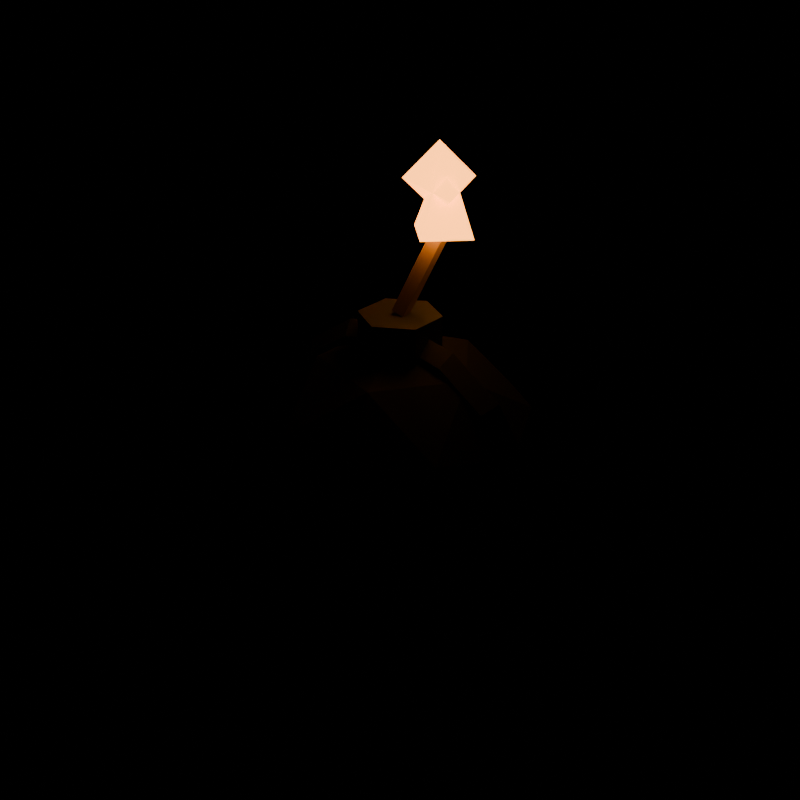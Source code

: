 # Source: bomb.blend  (saved by Blender 5.2.45; exported with 4.5.12 LTS)
import bpy
from mathutils import Matrix  # noqa: F401  (used for matrix-valued properties, if any)

bpy.ops.wm.read_factory_settings(use_empty=True)
scene = bpy.context.scene
scene.name = 'Scene'

# ---- collections
col_collection = bpy.data.collections.new('Collection'); scene.collection.children.link(col_collection)

# ---- materials (node trees are filled in below, after node groups)
mat_glow = bpy.data.materials.new('Glow')
mat_glow.use_backface_culling = True
mat_body = bpy.data.materials.new('Body')
mat_body.use_backface_culling = True
mat_metal = bpy.data.materials.new('Metal')
mat_metal.use_backface_culling = True

# ---- material node trees
mat_glow.use_nodes = True; mat_glow.node_tree.nodes.clear()
_N = mat_glow.node_tree.nodes; _L = mat_glow.node_tree.links
n0 = _N.new('ShaderNodeBsdfPrincipled'); n0.name = 'Principled BSDF'; n0.location = (-200, 100)
n0.inputs[0].default_value = (1.0, 0.3231, 0.04231, 1.0)
n0.inputs[2].default_value = 0.85
n0.inputs[10].default_value = 0.005
n0.inputs[27].default_value = (1.0, 0.3231, 0.04231, 1.0)
n0.inputs[28].default_value = 5.0
n1 = _N.new('ShaderNodeOutputMaterial'); n1.name = 'Material Output'; n1.location = (200, 100)
_L.new(n0.outputs[0], n1.inputs[0])
n1.is_active_output = True
mat_body.use_nodes = True; mat_body.node_tree.nodes.clear()
_N = mat_body.node_tree.nodes; _L = mat_body.node_tree.links
n0 = _N.new('ShaderNodeBsdfPrincipled'); n0.name = 'Principled BSDF'; n0.location = (-200, 100)
n0.inputs[2].default_value = 0.85
n0.inputs[10].default_value = 0.005
n1 = _N.new('ShaderNodeOutputMaterial'); n1.name = 'Material Output'; n1.location = (200, 100)
n2 = _N.new('ShaderNodeVertexColor'); n2.name = 'Color Attribute'; n2.location = (0, 0)
n2.layer_name = 'Col'
_L.new(n0.outputs[0], n1.inputs[0])
_L.new(n2.outputs[0], n0.inputs[0])
n1.is_active_output = True
mat_metal.use_nodes = True; mat_metal.node_tree.nodes.clear()
_N = mat_metal.node_tree.nodes; _L = mat_metal.node_tree.links
n0 = _N.new('ShaderNodeBsdfPrincipled'); n0.name = 'Principled BSDF'; n0.location = (-200, 100)
n0.inputs[1].default_value = 0.6
n0.inputs[2].default_value = 0.4
n0.inputs[10].default_value = 0.005
n1 = _N.new('ShaderNodeOutputMaterial'); n1.name = 'Material Output'; n1.location = (200, 100)
n2 = _N.new('ShaderNodeVertexColor'); n2.name = 'Color Attribute'; n2.location = (0, 0)
n2.layer_name = 'Col'
_L.new(n0.outputs[0], n1.inputs[0])
_L.new(n2.outputs[0], n0.inputs[0])
n1.is_active_output = True

# ---- meshes
me_bomb = bpy.data.meshes.new('Bomb')
me_bomb.from_pydata([(0.0, 0.0, -0.13), (0.09407, -0.06834, -0.05814), (-0.03593, -0.1106, -0.05814), (-0.1163, 0.0, -0.05814), (-0.03593, 0.1106, -0.05814), (0.09407, 0.06834, -0.05814), (0.03593, -0.1106, 0.05814), (-0.09407, -0.06834, 0.05814), (-0.09407, 0.06834, 0.05814), (0.03593, 0.1106, 0.05814), (0.1163, 0.0, 0.05814), (0.0, 0.0, 0.13), (-0.02112, -0.065, -0.1106), (0.05529, -0.04017, -0.1106), (0.03417, -0.1052, -0.06835), (0.1106, 0.0, -0.06835), (0.05529, 0.04017, -0.1106), (-0.06834, 0.0, -0.1106), (-0.08946, -0.065, -0.06835), (-0.02112, 0.065, -0.1106), (-0.08946, 0.065, -0.06835), (0.03417, 0.1052, -0.06835), (0.1236, -0.04017, 0.0), (0.1236, 0.04017, 0.0), (0.0, -0.13, 0.0), (0.07641, -0.1052, 0.0), (-0.1236, -0.04017, 0.0), (-0.07641, -0.1052, 0.0), (-0.07641, 0.1052, 0.0), (-0.1236, 0.04017, 0.0), (0.07641, 0.1052, 0.0), (0.0, 0.13, 0.0), (0.08946, -0.065, 0.06835), (-0.03417, -0.1052, 0.06835), (-0.1106, 0.0, 0.06835), (-0.03417, 0.1052, 0.06835), (0.08946, 0.065, 0.06835), (0.02112, -0.065, 0.1106), (0.06834, 0.0, 0.1106), (-0.05529, -0.04017, 0.1106), (-0.05529, 0.04017, 0.1106), (0.02112, 0.065, 0.1106), (-1.739e-17, 6.207e-09, -0.142), (-1.592e-17, -0.012, -0.13), (-1.445e-17, 5.158e-09, -0.118), (-1.592e-17, 0.012, -0.13), (-0.05434, 5.735e-09, -0.1312), (-0.04975, -0.012, -0.1201), (-0.04516, 4.765e-09, -0.109), (-0.04975, 0.012, -0.1201), (-0.1004, 4.389e-09, -0.1004), (-0.09192, -0.012, -0.09192), (-0.08344, 3.647e-09, -0.08344), (-0.09192, 0.012, -0.09192), (-0.1312, 2.375e-09, -0.05434), (-0.1201, -0.012, -0.04975), (-0.109, 1.974e-09, -0.04516), (-0.1201, 0.012, -0.04975), (-0.142, -3.801e-25, 8.695e-18), (-0.13, -0.012, -5.245e-10), (-0.118, -1.47e-18, 7.225e-18), (-0.13, 0.012, 5.245e-10), (-0.1312, -2.375e-09, 0.05434), (-0.1201, -0.012, 0.04975), (-0.109, -1.974e-09, 0.04516), (-0.1201, 0.012, 0.04975), (-0.1004, -4.389e-09, 0.1004), (-0.09192, -0.012, 0.09192), (-0.08344, -3.647e-09, 0.08344), (-0.09192, 0.012, 0.09192), (-0.05434, -5.735e-09, 0.1312), (-0.04975, -0.012, 0.1201), (-0.04516, -4.765e-09, 0.109), (-0.04975, 0.012, 0.1201), (0.0, -6.207e-09, 0.142), (0.0, -0.012, 0.13), (0.0, -5.158e-09, 0.118), (0.0, 0.012, 0.13), (0.05434, -5.735e-09, 0.1312), (0.04975, -0.012, 0.1201), (0.04516, -4.765e-09, 0.109), (0.04975, 0.012, 0.1201), (0.1004, -4.389e-09, 0.1004), (0.09192, -0.012, 0.09192), (0.08344, -3.647e-09, 0.08344), (0.09192, 0.012, 0.09192), (0.1312, -2.375e-09, 0.05434), (0.1201, -0.012, 0.04975), (0.109, -1.974e-09, 0.04516), (0.1201, 0.012, 0.04975), (0.142, -3.801e-25, 8.695e-18), (0.13, -0.012, -5.245e-10), (0.118, -1.47e-18, 7.225e-18), (0.13, 0.012, 5.245e-10), (0.1312, 2.375e-09, -0.05434), (0.1201, -0.012, -0.04975), (0.109, 1.974e-09, -0.04516), (0.1201, 0.012, -0.04975), (0.1004, 4.389e-09, -0.1004), (0.09192, -0.012, -0.09192), (0.08344, 3.647e-09, -0.08344), (0.09192, 0.012, -0.09192), (0.05434, 5.735e-09, -0.1312), (0.04975, -0.012, -0.1201), (0.04516, 4.765e-09, -0.109), (0.04975, 0.012, -0.1201), (0.01646, 0.07596, 0.25), (0.0, 0.035, 0.11), (0.0, 0.035, 0.15), (0.03031, 0.0175, 0.11), (0.03031, 0.0175, 0.15), (0.03031, -0.0175, 0.11), (0.03031, -0.0175, 0.15), (0.0, -0.035, 0.11), (0.0, -0.035, 0.15), (-0.03031, -0.0175, 0.11), (-0.03031, -0.0175, 0.15), (-0.03031, 0.0175, 0.11), (-0.03031, 0.0175, 0.15), (-0.003945, -0.005918, 0.1537), (0.01605, 0.02408, 0.2237), (-0.006656, 0.004438, 0.15), (0.01334, 0.03444, 0.22), (0.003945, 0.005918, 0.1463), (0.02395, 0.03592, 0.2163), (0.006656, -0.004438, 0.15), (0.02666, 0.02556, 0.22), (0.02, 0.06, 0.215), (0.05, 0.03, 0.215), (-0.004749, 0.05475, 0.28), (0.02, 0.0, 0.215), (-0.01, 0.03, 0.215), (0.02, 0.03, 0.285), (-0.004749, 0.05475, 0.22), (-0.02596, 0.03354, 0.25), (0.04475, 0.005251, 0.25)], [], [(0, 13, 12), (1, 13, 15), (0, 12, 17), (0, 17, 19), (0, 19, 16), (1, 15, 22), (2, 14, 24), (3, 18, 26), (4, 20, 28), (5, 21, 30), (1, 22, 25), (2, 24, 27), (3, 26, 29), (4, 28, 31), (5, 30, 23), (6, 32, 37), (7, 33, 39), (8, 34, 40), (9, 35, 41), (10, 36, 38), (38, 41, 11), (38, 36, 41), (36, 9, 41), (41, 40, 11), (41, 35, 40), (35, 8, 40), (40, 39, 11), (40, 34, 39), (34, 7, 39), (39, 37, 11), (39, 33, 37), (33, 6, 37), (37, 38, 11), (37, 32, 38), (32, 10, 38), (23, 36, 10), (23, 30, 36), (30, 9, 36), (31, 35, 9), (31, 28, 35), (28, 8, 35), (29, 34, 8), (29, 26, 34), (26, 7, 34), (27, 33, 7), (27, 24, 33), (24, 6, 33), (25, 32, 6), (25, 22, 32), (22, 10, 32), (30, 31, 9), (30, 21, 31), (21, 4, 31), (28, 29, 8), (28, 20, 29), (20, 3, 29), (26, 27, 7), (26, 18, 27), (18, 2, 27), (24, 25, 6), (24, 14, 25), (14, 1, 25), (22, 23, 10), (22, 15, 23), (15, 5, 23), (16, 21, 5), (16, 19, 21), (19, 4, 21), (19, 20, 4), (19, 17, 20), (17, 3, 20), (17, 18, 3), (17, 12, 18), (12, 2, 18), (15, 16, 5), (15, 13, 16), (13, 0, 16), (12, 14, 2), (12, 13, 14), (13, 1, 14), (42, 43, 47, 46), (43, 44, 48, 47), (44, 45, 49, 48), (45, 42, 46, 49), (46, 47, 51, 50), (47, 48, 52, 51), (48, 49, 53, 52), (49, 46, 50, 53), (50, 51, 55, 54), (51, 52, 56, 55), (52, 53, 57, 56), (53, 50, 54, 57), (54, 55, 59, 58), (55, 56, 60, 59), (56, 57, 61, 60), (57, 54, 58, 61), (58, 59, 63, 62), (59, 60, 64, 63), (60, 61, 65, 64), (61, 58, 62, 65), (62, 63, 67, 66), (63, 64, 68, 67), (64, 65, 69, 68), (65, 62, 66, 69), (66, 67, 71, 70), (67, 68, 72, 71), (68, 69, 73, 72), (69, 66, 70, 73), (70, 71, 75, 74), (71, 72, 76, 75), (72, 73, 77, 76), (73, 70, 74, 77), (74, 75, 79, 78), (75, 76, 80, 79), (76, 77, 81, 80), (77, 74, 78, 81), (78, 79, 83, 82), (79, 80, 84, 83), (80, 81, 85, 84), (81, 78, 82, 85), (82, 83, 87, 86), (83, 84, 88, 87), (84, 85, 89, 88), (85, 82, 86, 89), (86, 87, 91, 90), (87, 88, 92, 91), (88, 89, 93, 92), (89, 86, 90, 93), (90, 91, 95, 94), (91, 92, 96, 95), (92, 93, 97, 96), (93, 90, 94, 97), (94, 95, 99, 98), (95, 96, 100, 99), (96, 97, 101, 100), (97, 94, 98, 101), (98, 99, 103, 102), (99, 100, 104, 103), (100, 101, 105, 104), (101, 98, 102, 105), (102, 103, 43, 42), (103, 104, 44, 43), (104, 105, 45, 44), (105, 102, 42, 45), (106, 135, 133), (107, 108, 110, 109), (109, 110, 112, 111), (129, 135, 106), (119, 120, 122, 121), (111, 112, 114, 113), (124, 122, 120, 126), (127, 132, 128), (113, 114, 116, 115), (110, 108, 118, 116, 114, 112), (128, 132, 130), (115, 116, 118, 117), (123, 124, 126, 125), (121, 122, 124, 123), (117, 118, 108, 107), (107, 109, 111, 113, 115, 117), (125, 126, 120, 119), (125, 119, 121, 123), (128, 130, 131, 127), (130, 132, 131), (131, 132, 127), (106, 133, 134, 129), (133, 135, 134), (134, 135, 129)])
me_bomb.polygons.foreach_set('material_index', [1, 1, 1, 1, 1, 1, 1, 1, 1, 1, 1, 1, 1, 1, 1, 1, 1, 1, 1, 1, 1, 1, 1, 1, 1, 1, 1, 1, 1, 1, 1, 1, 1, 1, 1, 1, 1, 1, 1, 1, 1, 1, 1, 1, 1, 1, 1, 1, 1, 1, 1, 1, 1, 1, 1, 1, 1, 1, 1, 1, 1, 1, 1, 1, 1, 1, 1, 1, 1, 1, 1, 1, 1, 1, 1, 1, 1, 1, 1, 1, 2, 2, 2, 2, 2, 2, 2, 2, 2, 2, 2, 2, 2, 2, 2, 2, 2, 2, 2, 2, 2, 2, 2, 2, 2, 2, 2, 2, 2, 2, 2, 2, 2, 2, 2, 2, 2, 2, 2, 2, 2, 2, 2, 2, 2, 2, 2, 2, 2, 2, 2, 2, 2, 2, 2, 2, 2, 2, 2, 2, 2, 2, 2, 2, 0, 2, 2, 0, 1, 2, 1, 0, 2, 2, 0, 2, 1, 1, 2, 2, 1, 1, 0, 0, 0, 0, 0, 0])
_ca = me_bomb.color_attributes.new('Col', 'FLOAT_COLOR', 'CORNER')
_ca.data.foreach_set('color', [0.02634, 0.03076, 0.03557, 1.0, 0.02634, 0.03076, 0.03557, 1.0, 0.02634, 0.03076, 0.03557, 1.0, 0.02799, 0.03267, 0.03779, 1.0, 0.02799, 0.03267, 0.03779, 1.0, 0.02799, 0.03267, 0.03779, 1.0, 0.02754, 0.03215, 0.03718, 1.0, 0.02754, 0.03215, 0.03718, 1.0, 0.02754, 0.03215, 0.03718, 1.0, 0.02629, 0.0307, 0.0355, 1.0, 0.02629, 0.0307, 0.0355, 1.0, 0.02629, 0.0307, 0.0355, 1.0, 0.02731, 0.03189, 0.03688, 1.0, 0.02731, 0.03189, 0.03688, 1.0, 0.02731, 0.03189, 0.03688, 1.0, 0.02722, 0.03178, 0.03676, 1.0, 0.02722, 0.03178, 0.03676, 1.0, 0.02722, 0.03178, 0.03676, 1.0, 0.02761, 0.03223, 0.03728, 1.0, 0.02761, 0.03223, 0.03728, 1.0, 0.02761, 0.03223, 0.03728, 1.0, 0.02787, 0.03254, 0.03764, 1.0, 0.02787, 0.03254, 0.03764, 1.0, 0.02787, 0.03254, 0.03764, 1.0, 0.02654, 0.03099, 0.03584, 1.0, 0.02654, 0.03099, 0.03584, 1.0, 0.02654, 0.03099, 0.03584, 1.0, 0.02642, 0.03084, 0.03567, 1.0, 0.02642, 0.03084, 0.03567, 1.0, 0.02642, 0.03084, 0.03567, 1.0, 0.02796, 0.03265, 0.03776, 1.0, 0.02796, 0.03265, 0.03776, 1.0, 0.02796, 0.03265, 0.03776, 1.0, 0.02719, 0.03175, 0.03672, 1.0, 0.02719, 0.03175, 0.03672, 1.0, 0.02719, 0.03175, 0.03672, 1.0, 0.02145, 0.02504, 0.02896, 1.0, 0.02145, 0.02504, 0.02896, 1.0, 0.02145, 0.02504, 0.02896, 1.0, 0.02637, 0.03078, 0.0356, 1.0, 0.02637, 0.03078, 0.0356, 1.0, 0.02637, 0.03078, 0.0356, 1.0, 0.02722, 0.03177, 0.03675, 1.0, 0.02722, 0.03177, 0.03675, 1.0, 0.02722, 0.03177, 0.03675, 1.0, 0.02774, 0.03239, 0.03746, 1.0, 0.02774, 0.03239, 0.03746, 1.0, 0.02774, 0.03239, 0.03746, 1.0, 0.0268, 0.03129, 0.03619, 1.0, 0.0268, 0.03129, 0.03619, 1.0, 0.0268, 0.03129, 0.03619, 1.0, 0.02817, 0.03289, 0.03804, 1.0, 0.02817, 0.03289, 0.03804, 1.0, 0.02817, 0.03289, 0.03804, 1.0, 0.02809, 0.03279, 0.03793, 1.0, 0.02809, 0.03279, 0.03793, 1.0, 0.02809, 0.03279, 0.03793, 1.0, 0.02615, 0.03053, 0.03531, 1.0, 0.02615, 0.03053, 0.03531, 1.0, 0.02615, 0.03053, 0.03531, 1.0, 0.02504, 0.02923, 0.03381, 1.0, 0.02504, 0.02923, 0.03381, 1.0, 0.02504, 0.02923, 0.03381, 1.0, 0.0274, 0.03199, 0.037, 1.0, 0.0274, 0.03199, 0.037, 1.0, 0.0274, 0.03199, 0.037, 1.0, 0.02816, 0.03288, 0.03802, 1.0, 0.02816, 0.03288, 0.03802, 1.0, 0.02816, 0.03288, 0.03802, 1.0, 0.02568, 0.02998, 0.03468, 1.0, 0.02568, 0.02998, 0.03468, 1.0, 0.02568, 0.02998, 0.03468, 1.0, 0.02678, 0.03126, 0.03616, 1.0, 0.02678, 0.03126, 0.03616, 1.0, 0.02678, 0.03126, 0.03616, 1.0, 0.02717, 0.03172, 0.03669, 1.0, 0.02717, 0.03172, 0.03669, 1.0, 0.02717, 0.03172, 0.03669, 1.0, 0.02009, 0.02345, 0.02713, 1.0, 0.02009, 0.02345, 0.02713, 1.0, 0.02009, 0.02345, 0.02713, 1.0, 0.02065, 0.02411, 0.02788, 1.0, 0.02065, 0.02411, 0.02788, 1.0, 0.02065, 0.02411, 0.02788, 1.0, 0.0272, 0.03176, 0.03673, 1.0, 0.0272, 0.03176, 0.03673, 1.0, 0.0272, 0.03176, 0.03673, 1.0, 0.02589, 0.03023, 0.03496, 1.0, 0.02589, 0.03023, 0.03496, 1.0, 0.02589, 0.03023, 0.03496, 1.0, 0.02681, 0.0313, 0.0362, 1.0, 0.02681, 0.0313, 0.0362, 1.0, 0.02681, 0.0313, 0.0362, 1.0, 0.02681, 0.0313, 0.03619, 1.0, 0.02681, 0.0313, 0.03619, 1.0, 0.02681, 0.0313, 0.03619, 1.0, 0.02539, 0.02964, 0.03428, 1.0, 0.02539, 0.02964, 0.03428, 1.0, 0.02539, 0.02964, 0.03428, 1.0, 0.02724, 0.03181, 0.03679, 1.0, 0.02724, 0.03181, 0.03679, 1.0, 0.02724, 0.03181, 0.03679, 1.0, 0.02664, 0.0311, 0.03597, 1.0, 0.02664, 0.0311, 0.03597, 1.0, 0.02664, 0.0311, 0.03597, 1.0, 0.02641, 0.03083, 0.03565, 1.0, 0.02641, 0.03083, 0.03565, 1.0, 0.02641, 0.03083, 0.03565, 1.0, 0.02797, 0.03265, 0.03776, 1.0, 0.02797, 0.03265, 0.03776, 1.0, 0.02797, 0.03265, 0.03776, 1.0, 0.02743, 0.03202, 0.03704, 1.0, 0.02743, 0.03202, 0.03704, 1.0, 0.02743, 0.03202, 0.03704, 1.0, 0.02759, 0.03221, 0.03726, 1.0, 0.02759, 0.03221, 0.03726, 1.0, 0.02759, 0.03221, 0.03726, 1.0, 0.02672, 0.03119, 0.03608, 1.0, 0.02672, 0.03119, 0.03608, 1.0, 0.02672, 0.03119, 0.03608, 1.0, 0.02826, 0.033, 0.03816, 1.0, 0.02826, 0.033, 0.03816, 1.0, 0.02826, 0.033, 0.03816, 1.0, 0.02801, 0.0327, 0.03782, 1.0, 0.02801, 0.0327, 0.03782, 1.0, 0.02801, 0.0327, 0.03782, 1.0, 0.0205, 0.02393, 0.02768, 1.0, 0.0205, 0.02393, 0.02768, 1.0, 0.0205, 0.02393, 0.02768, 1.0, 0.027, 0.03152, 0.03646, 1.0, 0.027, 0.03152, 0.03646, 1.0, 0.027, 0.03152, 0.03646, 1.0, 0.02774, 0.03239, 0.03746, 1.0, 0.02774, 0.03239, 0.03746, 1.0, 0.02774, 0.03239, 0.03746, 1.0, 0.02772, 0.03237, 0.03743, 1.0, 0.02772, 0.03237, 0.03743, 1.0, 0.02772, 0.03237, 0.03743, 1.0, 0.02816, 0.03287, 0.03802, 1.0, 0.02816, 0.03287, 0.03802, 1.0, 0.02816, 0.03287, 0.03802, 1.0, 0.02717, 0.03172, 0.03669, 1.0, 0.02717, 0.03172, 0.03669, 1.0, 0.02717, 0.03172, 0.03669, 1.0, 0.02795, 0.03263, 0.03774, 1.0, 0.02795, 0.03263, 0.03774, 1.0, 0.02795, 0.03263, 0.03774, 1.0, 0.02765, 0.03228, 0.03733, 1.0, 0.02765, 0.03228, 0.03733, 1.0, 0.02765, 0.03228, 0.03733, 1.0, 0.02694, 0.03146, 0.03638, 1.0, 0.02694, 0.03146, 0.03638, 1.0, 0.02694, 0.03146, 0.03638, 1.0, 0.02749, 0.03209, 0.03712, 1.0, 0.02749, 0.03209, 0.03712, 1.0, 0.02749, 0.03209, 0.03712, 1.0, 0.02805, 0.03275, 0.03788, 1.0, 0.02805, 0.03275, 0.03788, 1.0, 0.02805, 0.03275, 0.03788, 1.0, 0.02798, 0.03267, 0.03778, 1.0, 0.02798, 0.03267, 0.03778, 1.0, 0.02798, 0.03267, 0.03778, 1.0, 0.02733, 0.03191, 0.0369, 1.0, 0.02733, 0.03191, 0.0369, 1.0, 0.02733, 0.03191, 0.0369, 1.0, 0.02749, 0.03209, 0.03712, 1.0, 0.02749, 0.03209, 0.03712, 1.0, 0.02749, 0.03209, 0.03712, 1.0, 0.02643, 0.03086, 0.03569, 1.0, 0.02643, 0.03086, 0.03569, 1.0, 0.02643, 0.03086, 0.03569, 1.0, 0.02683, 0.03132, 0.03623, 1.0, 0.02683, 0.03132, 0.03623, 1.0, 0.02683, 0.03132, 0.03623, 1.0, 0.02789, 0.03256, 0.03766, 1.0, 0.02789, 0.03256, 0.03766, 1.0, 0.02789, 0.03256, 0.03766, 1.0, 0.02716, 0.0317, 0.03667, 1.0, 0.02716, 0.0317, 0.03667, 1.0, 0.02716, 0.0317, 0.03667, 1.0, 0.0267, 0.03117, 0.03605, 1.0, 0.0267, 0.03117, 0.03605, 1.0, 0.0267, 0.03117, 0.03605, 1.0, 0.02741, 0.032, 0.03702, 1.0, 0.02741, 0.032, 0.03702, 1.0, 0.02741, 0.032, 0.03702, 1.0, 0.02136, 0.02494, 0.02884, 1.0, 0.02136, 0.02494, 0.02884, 1.0, 0.02136, 0.02494, 0.02884, 1.0, 0.02132, 0.02489, 0.02878, 1.0, 0.02132, 0.02489, 0.02878, 1.0, 0.02132, 0.02489, 0.02878, 1.0, 0.02708, 0.03162, 0.03657, 1.0, 0.02708, 0.03162, 0.03657, 1.0, 0.02708, 0.03162, 0.03657, 1.0, 0.0272, 0.03176, 0.03673, 1.0, 0.0272, 0.03176, 0.03673, 1.0, 0.0272, 0.03176, 0.03673, 1.0, 0.02734, 0.03191, 0.03691, 1.0, 0.02734, 0.03191, 0.03691, 1.0, 0.02734, 0.03191, 0.03691, 1.0, 0.02785, 0.03252, 0.03761, 1.0, 0.02785, 0.03252, 0.03761, 1.0, 0.02785, 0.03252, 0.03761, 1.0, 0.02736, 0.03194, 0.03694, 1.0, 0.02736, 0.03194, 0.03694, 1.0, 0.02736, 0.03194, 0.03694, 1.0, 0.02712, 0.03166, 0.03661, 1.0, 0.02712, 0.03166, 0.03661, 1.0, 0.02712, 0.03166, 0.03661, 1.0, 0.02702, 0.03154, 0.03648, 1.0, 0.02702, 0.03154, 0.03648, 1.0, 0.02702, 0.03154, 0.03648, 1.0, 0.02587, 0.0302, 0.03493, 1.0, 0.02587, 0.0302, 0.03493, 1.0, 0.02587, 0.0302, 0.03493, 1.0, 0.02645, 0.03088, 0.03571, 1.0, 0.02645, 0.03088, 0.03571, 1.0, 0.02645, 0.03088, 0.03571, 1.0, 0.02771, 0.03235, 0.03741, 1.0, 0.02771, 0.03235, 0.03741, 1.0, 0.02771, 0.03235, 0.03741, 1.0, 0.02824, 0.03297, 0.03814, 1.0, 0.02824, 0.03297, 0.03814, 1.0, 0.02824, 0.03297, 0.03814, 1.0, 0.0212, 0.02475, 0.02862, 1.0, 0.0212, 0.02475, 0.02862, 1.0, 0.0212, 0.02475, 0.02862, 1.0, 0.0209, 0.0244, 0.02822, 1.0, 0.0209, 0.0244, 0.02822, 1.0, 0.0209, 0.0244, 0.02822, 1.0, 0.02669, 0.03116, 0.03604, 1.0, 0.02669, 0.03116, 0.03604, 1.0, 0.02669, 0.03116, 0.03604, 1.0, 0.02733, 0.0319, 0.0369, 1.0, 0.02733, 0.0319, 0.0369, 1.0, 0.02733, 0.0319, 0.0369, 1.0, 0.02824, 0.03297, 0.03813, 1.0, 0.02824, 0.03297, 0.03813, 1.0, 0.02824, 0.03297, 0.03813, 1.0, 0.259, 0.2885, 0.3199, 1.0, 0.259, 0.2885, 0.3199, 1.0, 0.259, 0.2885, 0.3199, 1.0, 0.259, 0.2885, 0.3199, 1.0, 0.2442, 0.2721, 0.3017, 1.0, 0.2442, 0.2721, 0.3017, 1.0, 0.2442, 0.2721, 0.3017, 1.0, 0.2442, 0.2721, 0.3017, 1.0, 0.247, 0.2752, 0.3051, 1.0, 0.247, 0.2752, 0.3051, 1.0, 0.247, 0.2752, 0.3051, 1.0, 0.247, 0.2752, 0.3051, 1.0, 0.2494, 0.2778, 0.3081, 1.0, 0.2494, 0.2778, 0.3081, 1.0, 0.2494, 0.2778, 0.3081, 1.0, 0.2494, 0.2778, 0.3081, 1.0, 0.2544, 0.2834, 0.3143, 1.0, 0.2544, 0.2834, 0.3143, 1.0, 0.2544, 0.2834, 0.3143, 1.0, 0.2544, 0.2834, 0.3143, 1.0, 0.2458, 0.2739, 0.3037, 1.0, 0.2458, 0.2739, 0.3037, 1.0, 0.2458, 0.2739, 0.3037, 1.0, 0.2458, 0.2739, 0.3037, 1.0, 0.2396, 0.2669, 0.296, 1.0, 0.2396, 0.2669, 0.296, 1.0, 0.2396, 0.2669, 0.296, 1.0, 0.2396, 0.2669, 0.296, 1.0, 0.2534, 0.2823, 0.3131, 1.0, 0.2534, 0.2823, 0.3131, 1.0, 0.2534, 0.2823, 0.3131, 1.0, 0.2534, 0.2823, 0.3131, 1.0, 0.25, 0.2786, 0.3089, 1.0, 0.25, 0.2786, 0.3089, 1.0, 0.25, 0.2786, 0.3089, 1.0, 0.25, 0.2786, 0.3089, 1.0, 0.2417, 0.2693, 0.2986, 1.0, 0.2417, 0.2693, 0.2986, 1.0, 0.2417, 0.2693, 0.2986, 1.0, 0.2417, 0.2693, 0.2986, 1.0, 0.2514, 0.28, 0.3105, 1.0, 0.2514, 0.28, 0.3105, 1.0, 0.2514, 0.28, 0.3105, 1.0, 0.2514, 0.28, 0.3105, 1.0, 0.2428, 0.2705, 0.3, 1.0, 0.2428, 0.2705, 0.3, 1.0, 0.2428, 0.2705, 0.3, 1.0, 0.2428, 0.2705, 0.3, 1.0, 0.2592, 0.2888, 0.3202, 1.0, 0.2592, 0.2888, 0.3202, 1.0, 0.2592, 0.2888, 0.3202, 1.0, 0.2592, 0.2888, 0.3202, 1.0, 0.249, 0.2774, 0.3077, 1.0, 0.249, 0.2774, 0.3077, 1.0, 0.249, 0.2774, 0.3077, 1.0, 0.249, 0.2774, 0.3077, 1.0, 0.2501, 0.2787, 0.309, 1.0, 0.2501, 0.2787, 0.309, 1.0, 0.2501, 0.2787, 0.309, 1.0, 0.2501, 0.2787, 0.309, 1.0, 0.2557, 0.2849, 0.3159, 1.0, 0.2557, 0.2849, 0.3159, 1.0, 0.2557, 0.2849, 0.3159, 1.0, 0.2557, 0.2849, 0.3159, 1.0, 0.2597, 0.2893, 0.3208, 1.0, 0.2597, 0.2893, 0.3208, 1.0, 0.2597, 0.2893, 0.3208, 1.0, 0.2597, 0.2893, 0.3208, 1.0, 0.2439, 0.2717, 0.3013, 1.0, 0.2439, 0.2717, 0.3013, 1.0, 0.2439, 0.2717, 0.3013, 1.0, 0.2439, 0.2717, 0.3013, 1.0, 0.2419, 0.2696, 0.2989, 1.0, 0.2419, 0.2696, 0.2989, 1.0, 0.2419, 0.2696, 0.2989, 1.0, 0.2419, 0.2696, 0.2989, 1.0, 0.2528, 0.2817, 0.3124, 1.0, 0.2528, 0.2817, 0.3124, 1.0, 0.2528, 0.2817, 0.3124, 1.0, 0.2528, 0.2817, 0.3124, 1.0, 0.2463, 0.2744, 0.3042, 1.0, 0.2463, 0.2744, 0.3042, 1.0, 0.2463, 0.2744, 0.3042, 1.0, 0.2463, 0.2744, 0.3042, 1.0, 0.2499, 0.2784, 0.3087, 1.0, 0.2499, 0.2784, 0.3087, 1.0, 0.2499, 0.2784, 0.3087, 1.0, 0.2499, 0.2784, 0.3087, 1.0, 0.2448, 0.2727, 0.3024, 1.0, 0.2448, 0.2727, 0.3024, 1.0, 0.2448, 0.2727, 0.3024, 1.0, 0.2448, 0.2727, 0.3024, 1.0, 0.2488, 0.2772, 0.3074, 1.0, 0.2488, 0.2772, 0.3074, 1.0, 0.2488, 0.2772, 0.3074, 1.0, 0.2488, 0.2772, 0.3074, 1.0, 0.2516, 0.2803, 0.3108, 1.0, 0.2516, 0.2803, 0.3108, 1.0, 0.2516, 0.2803, 0.3108, 1.0, 0.2516, 0.2803, 0.3108, 1.0, 0.2433, 0.2711, 0.3006, 1.0, 0.2433, 0.2711, 0.3006, 1.0, 0.2433, 0.2711, 0.3006, 1.0, 0.2433, 0.2711, 0.3006, 1.0, 0.2437, 0.2716, 0.3011, 1.0, 0.2437, 0.2716, 0.3011, 1.0, 0.2437, 0.2716, 0.3011, 1.0, 0.2437, 0.2716, 0.3011, 1.0, 0.2514, 0.2801, 0.3106, 1.0, 0.2514, 0.2801, 0.3106, 1.0, 0.2514, 0.2801, 0.3106, 1.0, 0.2514, 0.2801, 0.3106, 1.0, 0.1964, 0.2188, 0.2427, 1.0, 0.1964, 0.2188, 0.2427, 1.0, 0.1964, 0.2188, 0.2427, 1.0, 0.1964, 0.2188, 0.2427, 1.0, 0.1976, 0.2201, 0.2441, 1.0, 0.1976, 0.2201, 0.2441, 1.0, 0.1976, 0.2201, 0.2441, 1.0, 0.1976, 0.2201, 0.2441, 1.0, 0.1921, 0.214, 0.2373, 1.0, 0.1921, 0.214, 0.2373, 1.0, 0.1921, 0.214, 0.2373, 1.0, 0.1921, 0.214, 0.2373, 1.0, 0.1953, 0.2176, 0.2413, 1.0, 0.1953, 0.2176, 0.2413, 1.0, 0.1953, 0.2176, 0.2413, 1.0, 0.1953, 0.2176, 0.2413, 1.0, 0.1894, 0.211, 0.234, 1.0, 0.1894, 0.211, 0.234, 1.0, 0.1894, 0.211, 0.234, 1.0, 0.1894, 0.211, 0.234, 1.0, 0.1896, 0.2112, 0.2342, 1.0, 0.1896, 0.2112, 0.2342, 1.0, 0.1896, 0.2112, 0.2342, 1.0, 0.1896, 0.2112, 0.2342, 1.0, 0.1915, 0.2133, 0.2366, 1.0, 0.1915, 0.2133, 0.2366, 1.0, 0.1915, 0.2133, 0.2366, 1.0, 0.1915, 0.2133, 0.2366, 1.0, 0.1971, 0.2196, 0.2435, 1.0, 0.1971, 0.2196, 0.2435, 1.0, 0.1971, 0.2196, 0.2435, 1.0, 0.1971, 0.2196, 0.2435, 1.0, 0.2606, 0.2903, 0.3219, 1.0, 0.2606, 0.2903, 0.3219, 1.0, 0.2606, 0.2903, 0.3219, 1.0, 0.2606, 0.2903, 0.3219, 1.0, 0.2487, 0.277, 0.3072, 1.0, 0.2487, 0.277, 0.3072, 1.0, 0.2487, 0.277, 0.3072, 1.0, 0.2487, 0.277, 0.3072, 1.0, 0.2486, 0.277, 0.3072, 1.0, 0.2486, 0.277, 0.3072, 1.0, 0.2486, 0.277, 0.3072, 1.0, 0.2486, 0.277, 0.3072, 1.0, 0.2571, 0.2864, 0.3176, 1.0, 0.2571, 0.2864, 0.3176, 1.0, 0.2571, 0.2864, 0.3176, 1.0, 0.2571, 0.2864, 0.3176, 1.0, 0.2498, 0.2783, 0.3086, 1.0, 0.2498, 0.2783, 0.3086, 1.0, 0.2498, 0.2783, 0.3086, 1.0, 0.2498, 0.2783, 0.3086, 1.0, 0.2494, 0.2778, 0.3081, 1.0, 0.2494, 0.2778, 0.3081, 1.0, 0.2494, 0.2778, 0.3081, 1.0, 0.2494, 0.2778, 0.3081, 1.0, 0.2465, 0.2746, 0.3046, 1.0, 0.2465, 0.2746, 0.3046, 1.0, 0.2465, 0.2746, 0.3046, 1.0, 0.2465, 0.2746, 0.3046, 1.0, 0.2467, 0.2749, 0.3048, 1.0, 0.2467, 0.2749, 0.3048, 1.0, 0.2467, 0.2749, 0.3048, 1.0, 0.2467, 0.2749, 0.3048, 1.0, 0.2456, 0.2736, 0.3034, 1.0, 0.2456, 0.2736, 0.3034, 1.0, 0.2456, 0.2736, 0.3034, 1.0, 0.2456, 0.2736, 0.3034, 1.0, 0.2327, 0.2593, 0.2875, 1.0, 0.2327, 0.2593, 0.2875, 1.0, 0.2327, 0.2593, 0.2875, 1.0, 0.2327, 0.2593, 0.2875, 1.0, 0.2479, 0.2762, 0.3063, 1.0, 0.2479, 0.2762, 0.3063, 1.0, 0.2479, 0.2762, 0.3063, 1.0, 0.2479, 0.2762, 0.3063, 1.0, 0.2497, 0.2782, 0.3085, 1.0, 0.2497, 0.2782, 0.3085, 1.0, 0.2497, 0.2782, 0.3085, 1.0, 0.2497, 0.2782, 0.3085, 1.0, 0.2446, 0.2725, 0.3022, 1.0, 0.2446, 0.2725, 0.3022, 1.0, 0.2446, 0.2725, 0.3022, 1.0, 0.2446, 0.2725, 0.3022, 1.0, 0.2457, 0.2737, 0.3035, 1.0, 0.2457, 0.2737, 0.3035, 1.0, 0.2457, 0.2737, 0.3035, 1.0, 0.2457, 0.2737, 0.3035, 1.0, 0.2409, 0.2684, 0.2976, 1.0, 0.2409, 0.2684, 0.2976, 1.0, 0.2409, 0.2684, 0.2976, 1.0, 0.2409, 0.2684, 0.2976, 1.0, 0.2465, 0.2746, 0.3045, 1.0, 0.2465, 0.2746, 0.3045, 1.0, 0.2465, 0.2746, 0.3045, 1.0, 0.2465, 0.2746, 0.3045, 1.0, 0.2455, 0.2735, 0.3033, 1.0, 0.2455, 0.2735, 0.3033, 1.0, 0.2455, 0.2735, 0.3033, 1.0, 0.2455, 0.2735, 0.3033, 1.0, 0.244, 0.2719, 0.3015, 1.0, 0.244, 0.2719, 0.3015, 1.0, 0.244, 0.2719, 0.3015, 1.0, 0.244, 0.2719, 0.3015, 1.0, 0.2353, 0.2622, 0.2907, 1.0, 0.2353, 0.2622, 0.2907, 1.0, 0.2353, 0.2622, 0.2907, 1.0, 0.2353, 0.2622, 0.2907, 1.0, 0.2501, 0.2786, 0.309, 1.0, 0.2501, 0.2786, 0.309, 1.0, 0.2501, 0.2786, 0.309, 1.0, 0.2501, 0.2786, 0.309, 1.0, 0.2552, 0.2843, 0.3153, 1.0, 0.2552, 0.2843, 0.3153, 1.0, 0.2552, 0.2843, 0.3153, 1.0, 0.2552, 0.2843, 0.3153, 1.0, 0.2428, 0.2705, 0.3, 1.0, 0.2428, 0.2705, 0.3, 1.0, 0.2428, 0.2705, 0.3, 1.0, 0.2428, 0.2705, 0.3, 1.0, 0.2405, 0.268, 0.2972, 1.0, 0.2405, 0.268, 0.2972, 1.0, 0.2405, 0.268, 0.2972, 1.0, 0.2405, 0.268, 0.2972, 1.0, 0.2537, 0.2826, 0.3134, 1.0, 0.2537, 0.2826, 0.3134, 1.0, 0.2537, 0.2826, 0.3134, 1.0, 0.2537, 0.2826, 0.3134, 1.0, 0.2457, 0.2737, 0.3035, 1.0, 0.2457, 0.2737, 0.3035, 1.0, 0.2457, 0.2737, 0.3035, 1.0, 0.2457, 0.2737, 0.3035, 1.0, 0.239, 0.2663, 0.2953, 1.0, 0.239, 0.2663, 0.2953, 1.0, 0.239, 0.2663, 0.2953, 1.0, 0.239, 0.2663, 0.2953, 1.0, 0.2422, 0.2698, 0.2992, 1.0, 0.2422, 0.2698, 0.2992, 1.0, 0.2422, 0.2698, 0.2992, 1.0, 0.2422, 0.2698, 0.2992, 1.0, 0.2486, 0.277, 0.3071, 1.0, 0.2486, 0.277, 0.3071, 1.0, 0.2486, 0.277, 0.3071, 1.0, 0.2486, 0.277, 0.3071, 1.0, 1.0, 0.4508, 0.06301, 1.0, 1.0, 0.4508, 0.06301, 1.0, 1.0, 0.4508, 0.06301, 1.0, 0.2343, 0.2611, 0.2895, 1.0, 0.2343, 0.2611, 0.2895, 1.0, 0.2343, 0.2611, 0.2895, 1.0, 0.2343, 0.2611, 0.2895, 1.0, 0.2014, 0.2244, 0.2488, 1.0, 0.2014, 0.2244, 0.2488, 1.0, 0.2014, 0.2244, 0.2488, 1.0, 0.2014, 0.2244, 0.2488, 1.0, 1.0, 0.4508, 0.06301, 1.0, 1.0, 0.4508, 0.06301, 1.0, 1.0, 0.4508, 0.06301, 1.0, 0.4739, 0.3422, 0.156, 1.0, 0.4739, 0.3422, 0.156, 1.0, 0.4739, 0.3422, 0.156, 1.0, 0.4739, 0.3422, 0.156, 1.0, 0.2386, 0.2658, 0.2948, 1.0, 0.2386, 0.2658, 0.2948, 1.0, 0.2386, 0.2658, 0.2948, 1.0, 0.2386, 0.2658, 0.2948, 1.0, 0.3578, 0.2583, 0.1178, 1.0, 0.3578, 0.2583, 0.1178, 1.0, 0.3578, 0.2583, 0.1178, 1.0, 0.3578, 0.2583, 0.1178, 1.0, 1.0, 0.4508, 0.06301, 1.0, 1.0, 0.4508, 0.06301, 1.0, 1.0, 0.4508, 0.06301, 1.0, 0.249, 0.2774, 0.3076, 1.0, 0.249, 0.2774, 0.3076, 1.0, 0.249, 0.2774, 0.3076, 1.0, 0.249, 0.2774, 0.3076, 1.0, 0.1868, 0.2081, 0.2308, 1.0, 0.1868, 0.2081, 0.2308, 1.0, 0.1868, 0.2081, 0.2308, 1.0, 0.1868, 0.2081, 0.2308, 1.0, 0.1868, 0.2081, 0.2308, 1.0, 0.1868, 0.2081, 0.2308, 1.0, 1.0, 0.4508, 0.06301, 1.0, 1.0, 0.4508, 0.06301, 1.0, 1.0, 0.4508, 0.06301, 1.0, 0.1893, 0.2109, 0.2339, 1.0, 0.1893, 0.2109, 0.2339, 1.0, 0.1893, 0.2109, 0.2339, 1.0, 0.1893, 0.2109, 0.2339, 1.0, 0.4618, 0.3335, 0.1521, 1.0, 0.4618, 0.3335, 0.1521, 1.0, 0.4618, 0.3335, 0.1521, 1.0, 0.4618, 0.3335, 0.1521, 1.0, 0.4808, 0.3472, 0.1583, 1.0, 0.4808, 0.3472, 0.1583, 1.0, 0.4808, 0.3472, 0.1583, 1.0, 0.4808, 0.3472, 0.1583, 1.0, 0.2352, 0.262, 0.2906, 1.0, 0.2352, 0.262, 0.2906, 1.0, 0.2352, 0.262, 0.2906, 1.0, 0.2352, 0.262, 0.2906, 1.0, 0.2578, 0.2872, 0.3185, 1.0, 0.2578, 0.2872, 0.3185, 1.0, 0.2578, 0.2872, 0.3185, 1.0, 0.2578, 0.2872, 0.3185, 1.0, 0.2578, 0.2872, 0.3185, 1.0, 0.2578, 0.2872, 0.3185, 1.0, 0.4794, 0.3462, 0.1579, 1.0, 0.4794, 0.3462, 0.1579, 1.0, 0.4794, 0.3462, 0.1579, 1.0, 0.4794, 0.3462, 0.1579, 1.0, 0.4107, 0.2965, 0.1352, 1.0, 0.4107, 0.2965, 0.1352, 1.0, 0.4107, 0.2965, 0.1352, 1.0, 0.4107, 0.2965, 0.1352, 1.0, 1.0, 0.4508, 0.06301, 1.0, 1.0, 0.4508, 0.06301, 1.0, 1.0, 0.4508, 0.06301, 1.0, 1.0, 0.4508, 0.06301, 1.0, 1.0, 0.4508, 0.06301, 1.0, 1.0, 0.4508, 0.06301, 1.0, 1.0, 0.4508, 0.06301, 1.0, 1.0, 0.4508, 0.06301, 1.0, 1.0, 0.4508, 0.06301, 1.0, 1.0, 0.4508, 0.06301, 1.0, 1.0, 0.4508, 0.06301, 1.0, 1.0, 0.4508, 0.06301, 1.0, 1.0, 0.4508, 0.06301, 1.0, 1.0, 0.4508, 0.06301, 1.0, 1.0, 0.4508, 0.06301, 1.0, 1.0, 0.4508, 0.06301, 1.0, 1.0, 0.4508, 0.06301, 1.0, 1.0, 0.4508, 0.06301, 1.0, 1.0, 0.4508, 0.06301, 1.0, 1.0, 0.4508, 0.06301, 1.0])
me_bomb.materials.append(mat_glow)
me_bomb.materials.append(mat_body)
me_bomb.materials.append(mat_metal)
me_bomb.update()

# ---- objects
ob_bomb = bpy.data.objects.new('Bomb', me_bomb)

# ---- transforms, parenting, visibility, modifiers, constraints
ob_bomb.location = (0.0, 0.0, 0.0)

# ---- collection membership
scene.collection.objects.link(ob_bomb)

# ---- scene / render settings (as saved in the file)
scene.frame_start = 1; scene.frame_end = 250; scene.frame_set(4)
scene.render.engine = 'BLENDER_EEVEE_NEXT'
scene.render.resolution_x = 768
scene.render.resolution_y = 768
scene.render.bake_bias = 0.0
scene.render.bake_samples = 0
scene.render.compositor_device = 'GPU'
scene.eevee.use_volume_custom_range = False
scene.eevee.fast_gi_thickness_near = 0.1
scene.eevee.fast_gi_thickness_far = 0.0
scene.eevee.ray_tracing_options.screen_trace_thickness = 0.1
bpy.context.view_layer.update()

# ---- added for rendering (the .blend has no active camera): camera
cam_auto = bpy.data.cameras.new('AutoCamera')
cam_auto.lens = 50.0
cam_auto.sensor_width = 36.0
cam_auto.clip_end = 1000.0
ob_auto_camera = bpy.data.objects.new('AutoCamera', cam_auto)
scene.collection.objects.link(ob_auto_camera)
ob_auto_camera.location = (0.531972, -0.638366, 0.497078)
ob_auto_camera.rotation_euler = (1.09748, -7.21219e-08, 0.694738)
scene.camera = ob_auto_camera
bpy.context.view_layer.update()
